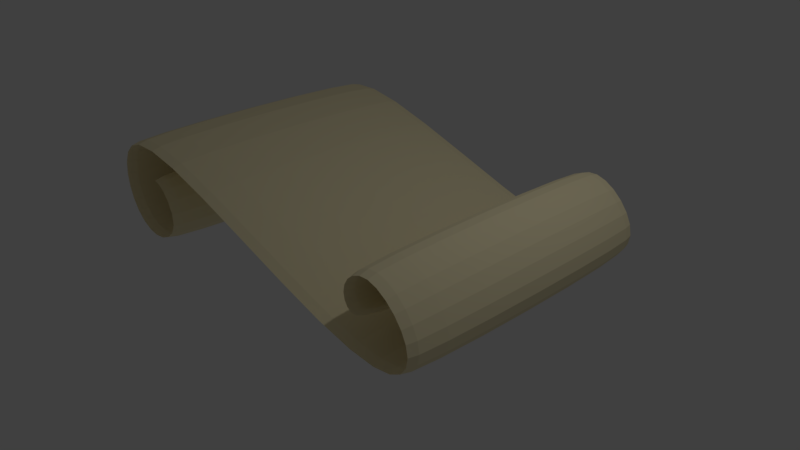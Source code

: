 # Source: Spell_Scroll.blend  (saved by Blender 2.79.0; exported with 4.5.12 LTS)
import bpy
from mathutils import Matrix  # noqa: F401  (used for matrix-valued properties, if any)

bpy.ops.wm.read_factory_settings(use_empty=True)
scene = bpy.context.scene
scene.name = 'Scene'

# ---- collections
col_collection_1 = bpy.data.collections.new('Collection 1'); scene.collection.children.link(col_collection_1)

# ---- materials (node trees are filled in below, after node groups)
mat_spell_scroll = bpy.data.materials.new('Spell Scroll')
mat_spell_scroll.alpha_threshold = 0.0
mat_spell_scroll.use_transparent_shadow = False
mat_spell_scroll.diffuse_color = (0.9387, 0.8388, 0.5395, 1.0)
mat_spell_scroll.roughness = 0.5
mat_spell_scroll.line_color = (0.0, 0.0, 0.0, 1.0)

# ---- material node trees

# ---- world
world_world = bpy.data.worlds.new('World'); scene.world = world_world
world_world.color = (0.05088, 0.05088, 0.05088)
world_world.use_sun_shadow = False
world_world.sun_shadow_jitter_overblur = 0.0
world_world.cycles.sampling_method = 'MANUAL'

# ---- cameras
cam_camera = bpy.data.cameras.new('Camera')
cam_camera.clip_end = 100.0
cam_camera.lens = 35.0
cam_camera.sensor_width = 32.0
cam_camera.sensor_height = 18.0
cam_camera.ortho_scale = 7.314
cam_camera.dof.focus_distance = 0.0
cam_camera.dof.aperture_fstop = 128.0

# ---- lights
light_lamp = bpy.data.lights.new('Lamp', 'POINT')
light_lamp.transmission_factor = 0.0
light_lamp.cutoff_distance = 30.0
light_lamp.energy = 100.0
light_lamp.shadow_buffer_clip_start = 1.001
light_lamp.shadow_soft_size = 0.1
light_lamp.shadow_maximum_resolution = 0.006
light_lamp.use_absolute_resolution = True

# ---- meshes
me_vert = bpy.data.meshes.new('Vert')
me_vert.from_pydata([(1.743, -2.0, 0.5437), (1.538, -2.0, 1.057), (2.052, -2.0, 1.441), (2.704, -2.0, 0.9438), (2.778, -2.0, 0.2312), (1.729, -2.0, 0.03119), (-1.931, -2.0, 1.461), (-2.66, -2.0, 1.175), (-2.627, -2.0, 0.4608), (-2.134, -2.0, 0.09641), (-1.511, -2.0, 0.4112), (-1.907, -2.0, 1.031), (-2.169, -2.0, 0.6315), (2.215, -2.0, 0.7475), (1.743, 2.0, 0.5437), (1.538, 2.0, 1.057), (2.052, 2.0, 1.441), (2.704, 2.0, 0.9438), (2.778, 2.0, 0.2312), (1.729, 2.0, 0.03119), (-1.931, 2.0, 1.461), (-2.66, 2.0, 1.175), (-2.627, 2.0, 0.4608), (-2.134, 2.0, 0.09641), (-1.511, 2.0, 0.4112), (-1.907, 2.0, 1.031), (-2.169, 2.0, 0.6315), (2.215, 2.0, 0.7475)], [], [(6, 7, 21, 20), (7, 8, 22, 21), (0, 1, 15, 14), (8, 9, 23, 22), (1, 2, 16, 15), (9, 10, 24, 23), (2, 3, 17, 16), (10, 11, 25, 24), (3, 4, 18, 17), (11, 12, 26, 25), (4, 5, 19, 18), (13, 0, 14, 27), (5, 6, 20, 19)])
me_vert.materials.append(mat_spell_scroll)
me_vert.use_remesh_preserve_volume = False
me_vert.use_remesh_preserve_attributes = False
me_vert.use_mirror_vertex_groups = False
me_vert.update()

# ---- objects
ob_spell_scroll = bpy.data.objects.new('Spell Scroll', me_vert)
ob_lamp = bpy.data.objects.new('Lamp', light_lamp)
ob_camera = bpy.data.objects.new('Camera', cam_camera)

# ---- transforms, parenting, visibility, modifiers, constraints
ob_spell_scroll.location = (0.0, 0.0, 0.0)
ob_spell_scroll.lineart.crease_threshold = 0.0
_m = ob_spell_scroll.modifiers.new('Solidify', 'SOLIDIFY')
_m.thickness = 0.2
_m.thickness_clamp = 2.0
_m.nonmanifold_thickness_mode = 'FIXED'
_m.nonmanifold_merge_threshold = 0.0003
_m = ob_spell_scroll.modifiers.new('Subsurf', 'SUBSURF')
_m.uv_smooth = 'PRESERVE_CORNERS'
_m.quality = 2
_m.show_only_control_edges = False
ob_lamp.location = (4.076, 1.005, 5.904)
ob_lamp.rotation_euler = (0.6503, 0.05522, 1.866)
ob_lamp.lock_rotations_4d = False
ob_lamp.empty_display_type = 'ARROWS'
ob_lamp.color = (0.0, 0.0, 0.0, 0.0)
ob_lamp.lineart.crease_threshold = 0.0
ob_camera.location = (7.481, -6.508, 5.344)
ob_camera.rotation_euler = (1.109, 0.0, 0.8149)
ob_camera.lock_rotations_4d = False
ob_camera.empty_display_type = 'ARROWS'
ob_camera.color = (0.0, 0.0, 0.0, 0.0)
ob_camera.display_type = 'WIRE'
ob_camera.lineart.crease_threshold = 0.0

# ---- collection membership
col_collection_1.objects.link(ob_spell_scroll)
col_collection_1.objects.link(ob_lamp)
col_collection_1.objects.link(ob_camera)

# ---- scene / render settings (as saved in the file)
scene.camera = ob_camera
scene.frame_start = 1; scene.frame_end = 250; scene.frame_set(1)
scene.render.engine = 'BLENDER_EEVEE_NEXT'
scene.render.resolution_percentage = 50
scene.render.dither_intensity = 0.0
scene.cycles.use_denoising = False
scene.cycles.samples = 128
scene.cycles.sampling_pattern = 'TABULATED_SOBOL'
scene.cycles.use_adaptive_sampling = False
scene.cycles.use_light_tree = False
scene.cycles.blur_glossy = 0.0
scene.cycles.sample_clamp_indirect = 0.0
scene.view_settings.view_transform = 'Standard'
bpy.context.view_layer.update()

